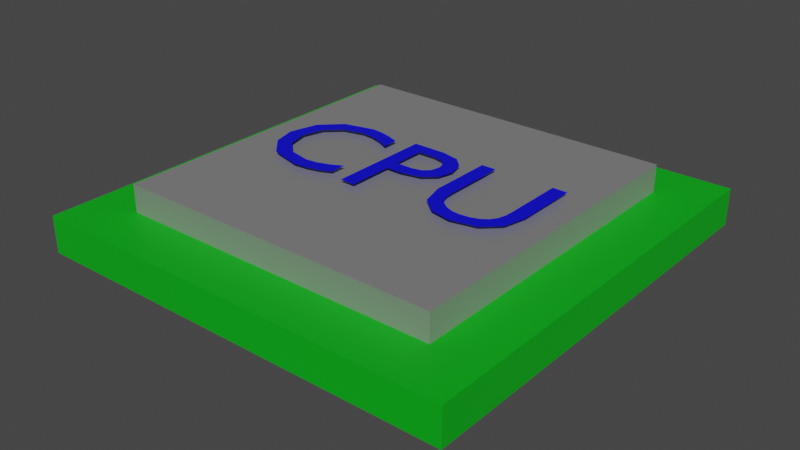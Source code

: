 # Source: cpu.blend  (saved by Blender 2.80.75; exported with 4.5.12 LTS)
import bpy
from mathutils import Matrix  # noqa: F401  (used for matrix-valued properties, if any)

bpy.ops.wm.read_factory_settings(use_empty=True)
scene = bpy.context.scene
scene.name = 'Scene'

# ---- collections
col_collection = bpy.data.collections.new('Collection'); scene.collection.children.link(col_collection)

# ---- materials (node trees are filled in below, after node groups)
mat_plastic_green = bpy.data.materials.new('Plastic green')
mat_plastic_green.use_transparent_shadow = False
mat_gold = bpy.data.materials.new('gold')
mat_gold.use_transparent_shadow = False
mat_matallic_grey = bpy.data.materials.new('Matallic grey')
mat_matallic_grey.use_transparent_shadow = False
mat_ink_blue = bpy.data.materials.new('Ink blue')
mat_ink_blue.use_transparent_shadow = False

# ---- material node trees
mat_plastic_green.use_nodes = True; mat_plastic_green.node_tree.nodes.clear()
_N = mat_plastic_green.node_tree.nodes; _L = mat_plastic_green.node_tree.links
n0 = _N.new('ShaderNodeOutputMaterial'); n0.name = 'Material Output'; n0.location = (300, 300)
n1 = _N.new('ShaderNodeBsdfPrincipled'); n1.name = 'Principled BSDF'; n1.location = (10, 300)
n1.distribution = 'GGX'
n1.subsurface_method = 'BURLEY'
n1.inputs[0].default_value = (0.0, 0.4336, 0.008517, 1.0)
n1.inputs[3].default_value = 1.45
n1.inputs[27].default_value = (0.0, 0.0, 0.0, 1.0)
n1.inputs[28].default_value = 1.0
_L.new(n1.outputs[0], n0.inputs[0])
n0.is_active_output = True
mat_gold.use_nodes = True; mat_gold.node_tree.nodes.clear()
_N = mat_gold.node_tree.nodes; _L = mat_gold.node_tree.links
n0 = _N.new('ShaderNodeOutputMaterial'); n0.name = 'Material Output'; n0.location = (300, 300)
n1 = _N.new('ShaderNodeBsdfPrincipled'); n1.name = 'Principled BSDF'; n1.location = (10, 300)
n1.distribution = 'GGX'
n1.subsurface_method = 'BURLEY'
n1.inputs[0].default_value = (0.8, 0.5532, 0.01388, 1.0)
n1.inputs[1].default_value = 0.6
n1.inputs[3].default_value = 1.45
n1.inputs[27].default_value = (0.0, 0.0, 0.0, 1.0)
n1.inputs[28].default_value = 1.0
_L.new(n1.outputs[0], n0.inputs[0])
n0.is_active_output = True
mat_matallic_grey.use_nodes = True; mat_matallic_grey.node_tree.nodes.clear()
_N = mat_matallic_grey.node_tree.nodes; _L = mat_matallic_grey.node_tree.links
n0 = _N.new('ShaderNodeOutputMaterial'); n0.name = 'Material Output'; n0.location = (300, 300)
n1 = _N.new('ShaderNodeBsdfPrincipled'); n1.name = 'Principled BSDF'; n1.location = (10, 300)
n1.distribution = 'GGX'
n1.subsurface_method = 'BURLEY'
n1.inputs[0].default_value = (0.5122, 0.5122, 0.5122, 1.0)
n1.inputs[1].default_value = 0.7
n1.inputs[3].default_value = 1.45
n1.inputs[27].default_value = (0.0, 0.0, 0.0, 1.0)
n1.inputs[28].default_value = 1.0
_L.new(n1.outputs[0], n0.inputs[0])
n0.is_active_output = True
mat_ink_blue.use_nodes = True; mat_ink_blue.node_tree.nodes.clear()
_N = mat_ink_blue.node_tree.nodes; _L = mat_ink_blue.node_tree.links
n0 = _N.new('ShaderNodeOutputMaterial'); n0.name = 'Material Output'; n0.location = (300, 300)
n1 = _N.new('ShaderNodeBsdfPrincipled'); n1.name = 'Principled BSDF'; n1.location = (10, 300)
n1.distribution = 'GGX'
n1.subsurface_method = 'BURLEY'
n1.inputs[0].default_value = (0.0005875, 0.0, 0.8, 1.0)
n1.inputs[3].default_value = 1.45
n1.inputs[27].default_value = (0.0, 0.0, 0.0, 1.0)
n1.inputs[28].default_value = 1.0
_L.new(n1.outputs[0], n0.inputs[0])
n0.is_active_output = True

# ---- world
world_world = bpy.data.worlds.new('World'); scene.world = world_world
world_world.use_nodes = True; world_world.node_tree.nodes.clear()
_N = world_world.node_tree.nodes; _L = world_world.node_tree.links
n0 = _N.new('ShaderNodeOutputWorld'); n0.name = 'World Output'; n0.location = (300, 300)
n1 = _N.new('ShaderNodeBackground'); n1.name = 'Background'; n1.location = (10, 300)
n1.inputs[0].default_value = (0.05088, 0.05088, 0.05088, 1.0)
_L.new(n1.outputs[0], n0.inputs[0])
n0.is_active_output = True
world_world.color = (0.05088, 0.05088, 0.05088)
world_world.use_sun_shadow = False
world_world.sun_shadow_jitter_overblur = 0.0

# ---- meshes
me_cube_001 = bpy.data.meshes.new('Cube.001')
me_cube_001.from_pydata([(-0.4638, -0.4638, 0.1698), (-0.4638, -0.4638, 0.249), (-0.4638, 0.4638, 0.1698), (-0.4638, 0.4638, 0.249), (0.4638, -0.4638, 0.1698), (0.4638, -0.4638, 0.249), (0.4638, 0.4638, 0.1698), (0.4638, 0.4638, 0.249)], [], [(0, 1, 3, 2), (2, 3, 7, 6), (6, 7, 5, 4), (4, 5, 1, 0), (2, 6, 4, 0), (7, 3, 1, 5)])
_uv = me_cube_001.uv_layers.new(name='UVMap')
_uv.uv.foreach_set('vector', [0.375, 0.0, 0.625, 0.0, 0.625, 0.25, 0.375, 0.25, 0.375, 0.25, 0.625, 0.25, 0.625, 0.5, 0.375, 0.5, 0.375, 0.5, 0.625, 0.5, 0.625, 0.75, 0.375, 0.75, 0.375, 0.75, 0.625, 0.75, 0.625, 1.0, 0.375, 1.0, 0.125, 0.5, 0.375, 0.5, 0.375, 0.75, 0.125, 0.75, 0.625, 0.5, 0.875, 0.5, 0.875, 0.75, 0.625, 0.75])
me_cube_001.materials.append(mat_plastic_green)
me_cube_001.use_remesh_preserve_volume = False
me_cube_001.use_remesh_preserve_attributes = False
me_cube_001.use_mirror_vertex_groups = False
me_cube_001.update()
me_cube_002 = bpy.data.meshes.new('Cube.002')
me_cube_002.from_pydata([(-0.3692, -0.3692, 0.07925), (-0.3692, -0.3692, 0.1942), (-0.3692, 0.3692, 0.07925), (-0.3692, 0.3692, 0.1942), (0.3692, -0.3692, 0.07925), (0.3692, -0.3692, 0.1942), (0.3692, 0.3692, 0.07925), (0.3692, 0.3692, 0.1942)], [], [(0, 1, 3, 2), (2, 3, 7, 6), (6, 7, 5, 4), (4, 5, 1, 0)])
_uv = me_cube_002.uv_layers.new(name='UVMap')
_uv.uv.foreach_set('vector', [0.375, 0.0, 0.625, 0.0, 0.625, 0.25, 0.375, 0.25, 0.375, 0.25, 0.625, 0.25, 0.625, 0.5, 0.375, 0.5, 0.375, 0.5, 0.625, 0.5, 0.625, 0.75, 0.375, 0.75, 0.375, 0.75, 0.625, 0.75, 0.625, 1.0, 0.375, 1.0])
me_cube_002.materials.append(mat_gold)
me_cube_002.use_remesh_preserve_volume = False
me_cube_002.use_remesh_preserve_attributes = False
me_cube_002.use_mirror_vertex_groups = False
me_cube_002.update()
me_cube_003 = bpy.data.meshes.new('Cube.003')
me_cube_003.from_pydata([(-0.3692, -0.3692, 0.07925), (-0.3692, -0.3692, 0.1942), (-0.3692, 0.3692, 0.07925), (-0.3692, 0.3692, 0.1942), (0.3692, -0.3692, 0.07925), (0.3692, -0.3692, 0.1942), (0.3692, 0.3692, 0.07925), (0.3692, 0.3692, 0.1942)], [], [(0, 1, 3, 2), (2, 3, 7, 6), (6, 7, 5, 4), (4, 5, 1, 0)])
_uv = me_cube_003.uv_layers.new(name='UVMap')
_uv.uv.foreach_set('vector', [0.375, 0.0, 0.625, 0.0, 0.625, 0.25, 0.375, 0.25, 0.375, 0.25, 0.625, 0.25, 0.625, 0.5, 0.375, 0.5, 0.375, 0.5, 0.625, 0.5, 0.625, 0.75, 0.375, 0.75, 0.375, 0.75, 0.625, 0.75, 0.625, 1.0, 0.375, 1.0])
me_cube_003.materials.append(mat_gold)
me_cube_003.use_remesh_preserve_volume = False
me_cube_003.use_remesh_preserve_attributes = False
me_cube_003.use_mirror_vertex_groups = False
me_cube_003.update()
me_cube_005 = bpy.data.meshes.new('Cube.005')
me_cube_005.from_pydata([(-0.3535, -0.3535, 0.2474), (-0.3535, -0.3535, 0.3078), (-0.3535, 0.3535, 0.2474), (-0.3535, 0.3535, 0.3078), (0.3535, -0.3535, 0.2474), (0.3535, -0.3535, 0.3078), (0.3535, 0.3535, 0.2474), (0.3535, 0.3535, 0.3078)], [], [(0, 1, 3, 2), (2, 3, 7, 6), (6, 7, 5, 4), (4, 5, 1, 0), (2, 6, 4, 0), (7, 3, 1, 5)])
_uv = me_cube_005.uv_layers.new(name='UVMap')
_uv.uv.foreach_set('vector', [0.375, 0.0, 0.625, 0.0, 0.625, 0.25, 0.375, 0.25, 0.375, 0.25, 0.625, 0.25, 0.625, 0.5, 0.375, 0.5, 0.375, 0.5, 0.625, 0.5, 0.625, 0.75, 0.375, 0.75, 0.375, 0.75, 0.625, 0.75, 0.625, 1.0, 0.375, 1.0, 0.125, 0.5, 0.375, 0.5, 0.375, 0.75, 0.125, 0.75, 0.625, 0.5, 0.875, 0.5, 0.875, 0.75, 0.625, 0.75])
me_cube_005.materials.append(mat_matallic_grey)
me_cube_005.use_remesh_preserve_volume = False
me_cube_005.use_remesh_preserve_attributes = False
me_cube_005.use_mirror_vertex_groups = False
me_cube_005.update()

# ---- curves / text
txt_text = bpy.data.curves.new('Text', 'FONT')
txt_text.dimensions = '2D'
txt_text.body = 'CPU'
txt_text.materials.append(mat_ink_blue)
txt_text.use_path_clamp = True
txt_text.resolution_u = 3
txt_text.render_resolution_u = 3

# ---- objects
ob_cube = bpy.data.objects.new('Cube', me_cube_001)
ob_cube_001 = bpy.data.objects.new('Cube.001', me_cube_002)
ob_cube_002 = bpy.data.objects.new('Cube.002', me_cube_003)
ob_cube_003 = bpy.data.objects.new('Cube.003', me_cube_005)
ob_text = bpy.data.objects.new('Text', txt_text)

# ---- transforms, parenting, visibility, modifiers, constraints
ob_cube.location = (0.0, 0.0, 0.0)
ob_cube.lineart.crease_threshold = 0.0
ob_cube_001.location = (0.0, 0.0, 0.0)
ob_cube_001.scale = (0.64, 0.64, 1.0)
ob_cube_001.lineart.crease_threshold = 0.0
ob_cube_002.location = (0.0, 0.0, 0.0)
ob_cube_002.lineart.crease_threshold = 0.0
ob_cube_003.location = (0.0, 0.0, 0.0)
ob_cube_003.lineart.crease_threshold = 0.0
ob_text.location = (-0.3077, -0.1077, 0.3187)
ob_text.scale = (0.326, 0.326, 0.326)
ob_text.lineart.crease_threshold = 0.0

# ---- collection membership
col_collection.objects.link(ob_cube)
col_collection.objects.link(ob_cube_001)
col_collection.objects.link(ob_cube_002)
col_collection.objects.link(ob_cube_003)
col_collection.objects.link(ob_text)

# ---- scene / render settings (as saved in the file)
scene.frame_start = 1; scene.frame_end = 250; scene.frame_set(0)
scene.render.engine = 'BLENDER_EEVEE_NEXT'
scene.cycles.use_denoising = False
scene.cycles.samples = 128
scene.cycles.sampling_pattern = 'TABULATED_SOBOL'
scene.cycles.use_adaptive_sampling = False
scene.cycles.use_light_tree = False
scene.view_settings.view_transform = 'Filmic'
bpy.context.view_layer.update()

# ---- added for rendering (the .blend has no active camera and no usable light): camera, sun
cam_auto = bpy.data.cameras.new('AutoCamera')
cam_auto.lens = 50.0
cam_auto.sensor_width = 36.0
cam_auto.clip_end = 1000.0
ob_auto_camera = bpy.data.objects.new('AutoCamera', cam_auto)
scene.collection.objects.link(ob_auto_camera)
ob_auto_camera.location = (1.23378, -1.48054, 1.186)
ob_auto_camera.rotation_euler = (1.09748, -7.21219e-08, 0.694738)
scene.camera = ob_auto_camera
light_auto_sun = bpy.data.lights.new('AutoSun', 'SUN')
light_auto_sun.energy = 3.0
light_auto_sun.angle = 0.0523599
ob_auto_sun = bpy.data.objects.new('AutoSun', light_auto_sun)
scene.collection.objects.link(ob_auto_sun)
ob_auto_sun.rotation_euler = (0.872665, 0.174533, 0.523599)
bpy.context.view_layer.update()

